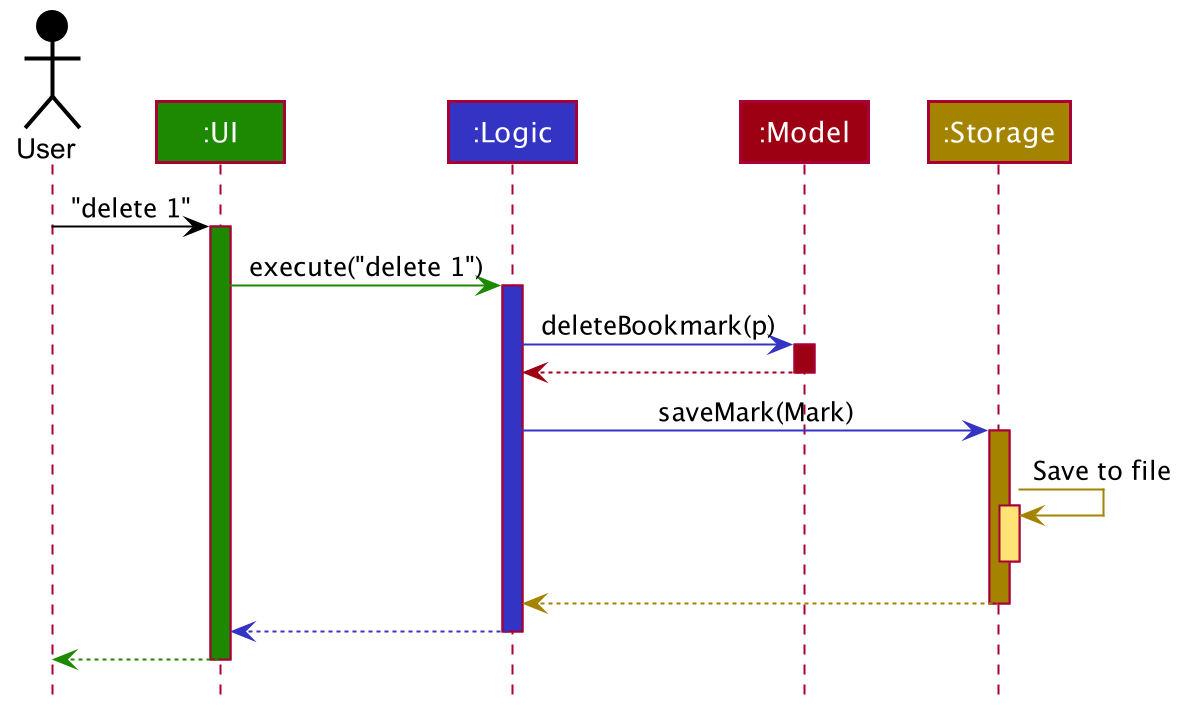

The diagram above was rendered by PlantUML. Its source (embedded in the PNG):
@startuml








skinparam BackgroundColor #FFFFFFF

skinparam Shadowing false

skinparam Class {
    FontColor #FFFFFF
    BorderThickness 1
    BorderColor #FFFFFF
    StereotypeFontColor #FFFFFF
    FontName Arial
}

skinparam Actor {
    BorderColor #000000
    Color #000000
    FontName Arial
}

skinparam Sequence {
    MessageAlign center
    BoxFontSize 15
    BoxPadding 0
    BoxFontColor #FFFFFF
    FontName Arial
}

skinparam Participant {
    FontColor #FFFFFFF
    Padding 20
}

skinparam MinClassWidth 50
skinparam ParticipantPadding 10
skinparam Shadowing false
skinparam DefaultTextAlignment center
skinparam packageStyle Rectangle

hide footbox
hide members
hide circle

Actor User as user #000000
Participant ":UI" as ui #1D8900
Participant ":Logic" as logic #3333C4
Participant ":Model" as model #9D0012
Participant ":Storage" as storage #A38300

user -[#000000]> ui : "delete 1"
activate ui #1D8900

ui -[#1D8900]> logic : execute("delete 1")
activate logic #3333C4

logic -[#3333C4]> model : deleteBookmark(p)
activate model #9D0012

model -[#9D0012]-> logic
deactivate model

logic -[#3333C4]> storage : saveMark(Mark)
activate storage #A38300

storage -[#A38300]> storage : Save to file
activate storage #FFE374
deactivate storage

storage --[#A38300]> logic
deactivate storage

logic --[#3333C4]> ui
deactivate logic

ui--[#1D8900]> user
deactivate ui
@enduml